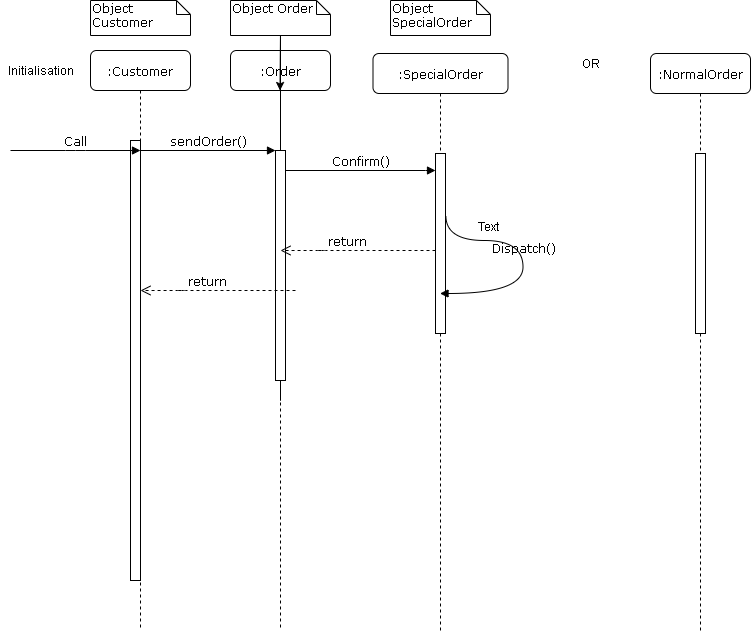

The diagram above was exported from draw.io. Its source (the exported page's mxGraphModel, read from the mxfile embedded in the PNG):
<mxGraphModel dx="868" dy="401" grid="1" gridSize="10" guides="1" tooltips="1" connect="1" arrows="1" fold="1" page="1" pageScale="1" pageWidth="1100" pageHeight="850" background="#ffffff" math="0" shadow="0">
  <root>
    <mxCell id="0" />
    <mxCell id="1" parent="0" />
    <mxCell id="7baba1c4bc27f4b0-2" value=":Order" style="shape=umlLifeline;perimeter=lifelinePerimeter;whiteSpace=wrap;html=1;container=1;collapsible=0;recursiveResize=0;outlineConnect=0;rounded=1;shadow=0;comic=0;labelBackgroundColor=none;strokeWidth=1;fontFamily=Verdana;fontSize=12;align=center;" parent="1" vertex="1">
      <mxGeometry x="240" y="80" width="100" height="580" as="geometry" />
    </mxCell>
    <mxCell id="QVc0R8rvqrV5CYae0RS0-3" style="edgeStyle=orthogonalEdgeStyle;rounded=0;orthogonalLoop=1;jettySize=auto;html=1;" edge="1" parent="7baba1c4bc27f4b0-2" source="7baba1c4bc27f4b0-10" target="7baba1c4bc27f4b0-2">
      <mxGeometry relative="1" as="geometry" />
    </mxCell>
    <mxCell id="7baba1c4bc27f4b0-10" value="" style="html=1;points=[];perimeter=orthogonalPerimeter;rounded=0;shadow=0;comic=0;labelBackgroundColor=none;strokeWidth=1;fontFamily=Verdana;fontSize=12;align=center;" parent="7baba1c4bc27f4b0-2" vertex="1">
      <mxGeometry x="45" y="100" width="10" height="230" as="geometry" />
    </mxCell>
    <mxCell id="7baba1c4bc27f4b0-4" value=":SpecialOrder" style="shape=umlLifeline;perimeter=lifelinePerimeter;whiteSpace=wrap;html=1;container=1;collapsible=0;recursiveResize=0;outlineConnect=0;rounded=1;shadow=0;comic=0;labelBackgroundColor=none;strokeWidth=1;fontFamily=Verdana;fontSize=12;align=center;" parent="1" vertex="1">
      <mxGeometry x="382.5" y="83" width="135" height="580" as="geometry" />
    </mxCell>
    <mxCell id="7baba1c4bc27f4b0-16" value="" style="html=1;points=[];perimeter=orthogonalPerimeter;rounded=0;shadow=0;comic=0;labelBackgroundColor=none;strokeWidth=1;fontFamily=Verdana;fontSize=12;align=center;" parent="7baba1c4bc27f4b0-4" vertex="1">
      <mxGeometry x="62.5" y="100" width="10" height="180" as="geometry" />
    </mxCell>
    <mxCell id="7baba1c4bc27f4b0-35" value="Dispatch()" style="html=1;verticalAlign=bottom;endArrow=block;labelBackgroundColor=none;fontFamily=Verdana;fontSize=12;elbow=vertical;edgeStyle=orthogonalEdgeStyle;curved=1;exitX=1.038;exitY=0.345;exitPerimeter=0;" parent="7baba1c4bc27f4b0-4" source="7baba1c4bc27f4b0-16" target="7baba1c4bc27f4b0-4" edge="1">
      <mxGeometry relative="1" as="geometry">
        <mxPoint x="65" y="150" as="sourcePoint" />
        <mxPoint x="200" y="240.01999999999998" as="targetPoint" />
        <Array as="points">
          <mxPoint x="73" y="187" />
          <mxPoint x="150" y="187" />
          <mxPoint x="150" y="240" />
        </Array>
      </mxGeometry>
    </mxCell>
    <mxCell id="QVc0R8rvqrV5CYae0RS0-17" value="Text" style="text;html=1;align=center;verticalAlign=middle;resizable=0;points=[];autosize=1;" vertex="1" parent="7baba1c4bc27f4b0-4">
      <mxGeometry x="95" y="163" width="40" height="20" as="geometry" />
    </mxCell>
    <mxCell id="7baba1c4bc27f4b0-8" value=":Customer" style="shape=umlLifeline;perimeter=lifelinePerimeter;whiteSpace=wrap;html=1;container=1;collapsible=0;recursiveResize=0;outlineConnect=0;rounded=1;shadow=0;comic=0;labelBackgroundColor=none;strokeWidth=1;fontFamily=Verdana;fontSize=12;align=center;" parent="1" vertex="1">
      <mxGeometry x="100" y="80" width="100" height="580" as="geometry" />
    </mxCell>
    <mxCell id="7baba1c4bc27f4b0-9" value="" style="html=1;points=[];perimeter=orthogonalPerimeter;rounded=0;shadow=0;comic=0;labelBackgroundColor=none;strokeWidth=1;fontFamily=Verdana;fontSize=12;align=center;" parent="7baba1c4bc27f4b0-8" vertex="1">
      <mxGeometry x="40" y="90" width="10" height="440" as="geometry" />
    </mxCell>
    <mxCell id="7baba1c4bc27f4b0-11" value="sendOrder()" style="html=1;verticalAlign=bottom;endArrow=block;entryX=0;entryY=0;labelBackgroundColor=none;fontFamily=Verdana;fontSize=12;edgeStyle=elbowEdgeStyle;elbow=vertical;" parent="1" source="7baba1c4bc27f4b0-9" target="7baba1c4bc27f4b0-10" edge="1">
      <mxGeometry relative="1" as="geometry">
        <mxPoint x="220" y="190" as="sourcePoint" />
      </mxGeometry>
    </mxCell>
    <mxCell id="7baba1c4bc27f4b0-14" value="Confirm()" style="html=1;verticalAlign=bottom;endArrow=block;entryX=0;entryY=0;labelBackgroundColor=none;fontFamily=Verdana;fontSize=12;edgeStyle=elbowEdgeStyle;elbow=vertical;" parent="1" source="7baba1c4bc27f4b0-10" edge="1">
      <mxGeometry relative="1" as="geometry">
        <mxPoint x="370" y="200" as="sourcePoint" />
        <mxPoint x="445" y="200.00000000000023" as="targetPoint" />
      </mxGeometry>
    </mxCell>
    <mxCell id="7baba1c4bc27f4b0-40" value="Object Customer" style="shape=note;whiteSpace=wrap;html=1;size=14;verticalAlign=top;align=left;spacingTop=-6;rounded=0;shadow=0;comic=0;labelBackgroundColor=none;strokeWidth=1;fontFamily=Verdana;fontSize=12" parent="1" vertex="1">
      <mxGeometry x="100" y="30" width="100" height="35" as="geometry" />
    </mxCell>
    <mxCell id="7baba1c4bc27f4b0-41" value="Object Order&amp;nbsp;" style="shape=note;whiteSpace=wrap;html=1;size=14;verticalAlign=top;align=left;spacingTop=-6;rounded=0;shadow=0;comic=0;labelBackgroundColor=none;strokeWidth=1;fontFamily=Verdana;fontSize=12" parent="1" vertex="1">
      <mxGeometry x="240" y="30" width="100" height="35" as="geometry" />
    </mxCell>
    <mxCell id="7baba1c4bc27f4b0-43" value="Object SpecialOrder" style="shape=note;whiteSpace=wrap;html=1;size=14;verticalAlign=top;align=left;spacingTop=-6;rounded=0;shadow=0;comic=0;labelBackgroundColor=none;strokeWidth=1;fontFamily=Verdana;fontSize=12" parent="1" vertex="1">
      <mxGeometry x="400" y="30" width="100" height="35" as="geometry" />
    </mxCell>
    <mxCell id="QVc0R8rvqrV5CYae0RS0-1" value="Call" style="html=1;verticalAlign=bottom;endArrow=block;entryX=0;entryY=0;labelBackgroundColor=none;fontFamily=Verdana;fontSize=12;edgeStyle=elbowEdgeStyle;elbow=vertical;" edge="1" parent="1">
      <mxGeometry relative="1" as="geometry">
        <mxPoint x="20" y="180" as="sourcePoint" />
        <mxPoint x="150" y="180" as="targetPoint" />
      </mxGeometry>
    </mxCell>
    <mxCell id="QVc0R8rvqrV5CYae0RS0-2" value="return" style="html=1;verticalAlign=bottom;endArrow=open;dashed=1;endSize=8;labelBackgroundColor=none;fontFamily=Verdana;fontSize=12;" edge="1" parent="1">
      <mxGeometry relative="1" as="geometry">
        <mxPoint x="150" y="320" as="targetPoint" />
        <mxPoint x="305" y="320" as="sourcePoint" />
        <Array as="points">
          <mxPoint x="185" y="320" />
          <mxPoint x="195" y="320" />
        </Array>
      </mxGeometry>
    </mxCell>
    <mxCell id="QVc0R8rvqrV5CYae0RS0-4" value="return" style="html=1;verticalAlign=bottom;endArrow=open;dashed=1;endSize=8;labelBackgroundColor=none;fontFamily=Verdana;fontSize=12;" edge="1" parent="1">
      <mxGeometry relative="1" as="geometry">
        <mxPoint x="290" y="280" as="targetPoint" />
        <mxPoint x="445" y="280" as="sourcePoint" />
        <Array as="points">
          <mxPoint x="325" y="280" />
          <mxPoint x="335" y="280" />
        </Array>
      </mxGeometry>
    </mxCell>
    <mxCell id="QVc0R8rvqrV5CYae0RS0-8" value="OR" style="text;html=1;align=center;verticalAlign=middle;resizable=0;points=[];autosize=1;" vertex="1" parent="1">
      <mxGeometry x="585" y="83" width="30" height="20" as="geometry" />
    </mxCell>
    <mxCell id="QVc0R8rvqrV5CYae0RS0-13" value=":NormalOrder" style="shape=umlLifeline;perimeter=lifelinePerimeter;whiteSpace=wrap;html=1;container=1;collapsible=0;recursiveResize=0;outlineConnect=0;rounded=1;shadow=0;comic=0;labelBackgroundColor=none;strokeWidth=1;fontFamily=Verdana;fontSize=12;align=center;" vertex="1" parent="1">
      <mxGeometry x="660" y="83" width="100" height="580" as="geometry" />
    </mxCell>
    <mxCell id="QVc0R8rvqrV5CYae0RS0-14" value="" style="html=1;points=[];perimeter=orthogonalPerimeter;rounded=0;shadow=0;comic=0;labelBackgroundColor=none;strokeWidth=1;fontFamily=Verdana;fontSize=12;align=center;" vertex="1" parent="QVc0R8rvqrV5CYae0RS0-13">
      <mxGeometry x="45" y="100" width="10" height="180" as="geometry" />
    </mxCell>
    <mxCell id="QVc0R8rvqrV5CYae0RS0-16" value="Initialisation" style="text;html=1;align=center;verticalAlign=middle;resizable=0;points=[];autosize=1;" vertex="1" parent="1">
      <mxGeometry x="10" y="90" width="80" height="20" as="geometry" />
    </mxCell>
  </root>
</mxGraphModel>